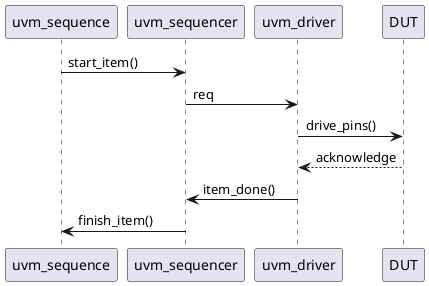

The diagram above was rendered by PlantUML. Its source (embedded in the PNG):
@startuml
skinparam backgroundColor transparent
participant "uvm_sequence" as Seq
participant "uvm_sequencer" as Sqr
participant "uvm_driver" as Drv
participant "DUT" as DUT

Seq -> Sqr : start_item()
Sqr -> Drv : req
Drv -> DUT : drive_pins()
DUT --> Drv : acknowledge
Drv -> Sqr : item_done()
Sqr -> Seq : finish_item()
@enduml